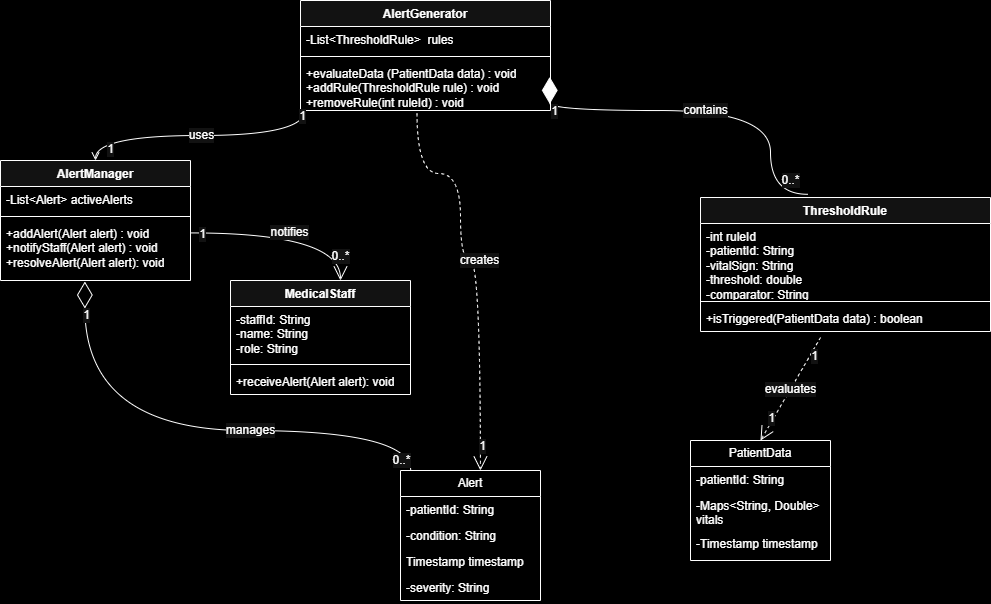

The diagram above was exported from draw.io. Its source (the exported page's mxGraphModel, read from the mxfile embedded in the PNG):
<mxGraphModel dx="672" dy="435" grid="1" gridSize="10" guides="1" tooltips="1" connect="1" arrows="1" fold="1" page="1" pageScale="1" pageWidth="2339" pageHeight="3300" background="light-dark(#ffffff, #000000)" math="0" shadow="0">
  <root>
    <mxCell id="0" />
    <mxCell id="1" parent="0" />
    <mxCell id="8eo1LTz2s2nR_c4CGS-D-6" value="AlertGenerator" style="swimlane;fontStyle=1;align=center;verticalAlign=top;childLayout=stackLayout;horizontal=1;startSize=26;horizontalStack=0;resizeParent=1;resizeParentMax=0;resizeLast=0;collapsible=1;marginBottom=0;whiteSpace=wrap;html=1;" vertex="1" parent="1">
      <mxGeometry x="620" y="60" width="250" height="110" as="geometry">
        <mxRectangle x="190" y="310" width="100" height="30" as="alternateBounds" />
      </mxGeometry>
    </mxCell>
    <mxCell id="8eo1LTz2s2nR_c4CGS-D-7" value="-List&amp;lt;ThresholdRule&amp;gt;&amp;nbsp; rules" style="text;strokeColor=none;fillColor=none;align=left;verticalAlign=top;spacingLeft=4;spacingRight=4;overflow=hidden;rotatable=0;points=[[0,0.5],[1,0.5]];portConstraint=eastwest;whiteSpace=wrap;html=1;" vertex="1" parent="8eo1LTz2s2nR_c4CGS-D-6">
      <mxGeometry y="26" width="250" height="26" as="geometry" />
    </mxCell>
    <mxCell id="8eo1LTz2s2nR_c4CGS-D-8" value="" style="line;strokeWidth=1;fillColor=none;align=left;verticalAlign=middle;spacingTop=-1;spacingLeft=3;spacingRight=3;rotatable=0;labelPosition=right;points=[];portConstraint=eastwest;strokeColor=inherit;" vertex="1" parent="8eo1LTz2s2nR_c4CGS-D-6">
      <mxGeometry y="52" width="250" height="8" as="geometry" />
    </mxCell>
    <mxCell id="8eo1LTz2s2nR_c4CGS-D-9" value="+evaluateData (PatientData data) : void&lt;div&gt;+addRule(ThresholdRule rule) : void&lt;/div&gt;&lt;div&gt;+removeRule(int ruleId) : void&lt;/div&gt;" style="text;strokeColor=none;fillColor=none;align=left;verticalAlign=top;spacingLeft=4;spacingRight=4;overflow=hidden;rotatable=0;points=[[0,0.5],[1,0.5]];portConstraint=eastwest;whiteSpace=wrap;html=1;" vertex="1" parent="8eo1LTz2s2nR_c4CGS-D-6">
      <mxGeometry y="60" width="250" height="50" as="geometry" />
    </mxCell>
    <mxCell id="8eo1LTz2s2nR_c4CGS-D-46" value="Alert" style="swimlane;fontStyle=0;childLayout=stackLayout;horizontal=1;startSize=26;fillColor=none;horizontalStack=0;resizeParent=1;resizeParentMax=0;resizeLast=0;collapsible=1;marginBottom=0;whiteSpace=wrap;html=1;" vertex="1" parent="1">
      <mxGeometry x="720" y="530" width="140" height="130" as="geometry" />
    </mxCell>
    <mxCell id="8eo1LTz2s2nR_c4CGS-D-47" value="-patientId: String" style="text;strokeColor=none;fillColor=none;align=left;verticalAlign=top;spacingLeft=4;spacingRight=4;overflow=hidden;rotatable=0;points=[[0,0.5],[1,0.5]];portConstraint=eastwest;whiteSpace=wrap;html=1;" vertex="1" parent="8eo1LTz2s2nR_c4CGS-D-46">
      <mxGeometry y="26" width="140" height="26" as="geometry" />
    </mxCell>
    <mxCell id="8eo1LTz2s2nR_c4CGS-D-48" value="-condition: String" style="text;strokeColor=none;fillColor=none;align=left;verticalAlign=top;spacingLeft=4;spacingRight=4;overflow=hidden;rotatable=0;points=[[0,0.5],[1,0.5]];portConstraint=eastwest;whiteSpace=wrap;html=1;" vertex="1" parent="8eo1LTz2s2nR_c4CGS-D-46">
      <mxGeometry y="52" width="140" height="26" as="geometry" />
    </mxCell>
    <mxCell id="8eo1LTz2s2nR_c4CGS-D-49" value="Timestamp timestamp&lt;div&gt;&lt;br&gt;&lt;/div&gt;" style="text;strokeColor=none;fillColor=none;align=left;verticalAlign=top;spacingLeft=4;spacingRight=4;overflow=hidden;rotatable=0;points=[[0,0.5],[1,0.5]];portConstraint=eastwest;whiteSpace=wrap;html=1;" vertex="1" parent="8eo1LTz2s2nR_c4CGS-D-46">
      <mxGeometry y="78" width="140" height="26" as="geometry" />
    </mxCell>
    <mxCell id="8eo1LTz2s2nR_c4CGS-D-50" value="&lt;div&gt;-severity: String&lt;/div&gt;" style="text;strokeColor=none;fillColor=none;align=left;verticalAlign=top;spacingLeft=4;spacingRight=4;overflow=hidden;rotatable=0;points=[[0,0.5],[1,0.5]];portConstraint=eastwest;whiteSpace=wrap;html=1;" vertex="1" parent="8eo1LTz2s2nR_c4CGS-D-46">
      <mxGeometry y="104" width="140" height="26" as="geometry" />
    </mxCell>
    <mxCell id="8eo1LTz2s2nR_c4CGS-D-53" value="creates" style="endArrow=open;endSize=12;dashed=1;html=1;rounded=0;fontSize=12;curved=1;entryX=0.571;entryY=0;entryDx=0;entryDy=0;entryPerimeter=0;exitX=0.466;exitY=1.053;exitDx=0;exitDy=0;exitPerimeter=0;edgeStyle=orthogonalEdgeStyle;" edge="1" parent="1" source="8eo1LTz2s2nR_c4CGS-D-9" target="8eo1LTz2s2nR_c4CGS-D-46">
      <mxGeometry width="160" relative="1" as="geometry">
        <mxPoint x="235" y="270" as="sourcePoint" />
        <mxPoint x="395" y="270" as="targetPoint" />
        <Array as="points">
          <mxPoint x="736" y="233" />
          <mxPoint x="780" y="233" />
          <mxPoint x="780" y="320" />
          <mxPoint x="800" y="320" />
        </Array>
        <mxPoint as="offset" />
      </mxGeometry>
    </mxCell>
    <mxCell id="8eo1LTz2s2nR_c4CGS-D-90" value="1" style="edgeLabel;html=1;align=center;verticalAlign=middle;resizable=0;points=[];fontSize=12;" vertex="1" connectable="0" parent="8eo1LTz2s2nR_c4CGS-D-53">
      <mxGeometry x="0.882" y="2" relative="1" as="geometry">
        <mxPoint as="offset" />
      </mxGeometry>
    </mxCell>
    <mxCell id="8eo1LTz2s2nR_c4CGS-D-54" value="AlertManager" style="swimlane;fontStyle=1;align=center;verticalAlign=top;childLayout=stackLayout;horizontal=1;startSize=26;horizontalStack=0;resizeParent=1;resizeParentMax=0;resizeLast=0;collapsible=1;marginBottom=0;whiteSpace=wrap;html=1;" vertex="1" parent="1">
      <mxGeometry x="320" y="220" width="190" height="120" as="geometry" />
    </mxCell>
    <mxCell id="8eo1LTz2s2nR_c4CGS-D-55" value="-List&amp;lt;Alert&amp;gt; activeAlerts" style="text;strokeColor=none;fillColor=none;align=left;verticalAlign=top;spacingLeft=4;spacingRight=4;overflow=hidden;rotatable=0;points=[[0,0.5],[1,0.5]];portConstraint=eastwest;whiteSpace=wrap;html=1;" vertex="1" parent="8eo1LTz2s2nR_c4CGS-D-54">
      <mxGeometry y="26" width="190" height="26" as="geometry" />
    </mxCell>
    <mxCell id="8eo1LTz2s2nR_c4CGS-D-56" value="" style="line;strokeWidth=1;fillColor=none;align=left;verticalAlign=middle;spacingTop=-1;spacingLeft=3;spacingRight=3;rotatable=0;labelPosition=right;points=[];portConstraint=eastwest;strokeColor=inherit;" vertex="1" parent="8eo1LTz2s2nR_c4CGS-D-54">
      <mxGeometry y="52" width="190" height="8" as="geometry" />
    </mxCell>
    <mxCell id="8eo1LTz2s2nR_c4CGS-D-57" value="+addAlert(Alert alert) : void&lt;div&gt;+notifyStaff(Alert alert) : void&lt;/div&gt;&lt;div&gt;+resolveAlert(Alert alert): void&lt;/div&gt;" style="text;strokeColor=none;fillColor=none;align=left;verticalAlign=top;spacingLeft=4;spacingRight=4;overflow=hidden;rotatable=0;points=[[0,0.5],[1,0.5]];portConstraint=eastwest;whiteSpace=wrap;html=1;" vertex="1" parent="8eo1LTz2s2nR_c4CGS-D-54">
      <mxGeometry y="60" width="190" height="60" as="geometry" />
    </mxCell>
    <mxCell id="8eo1LTz2s2nR_c4CGS-D-65" value="" style="endArrow=open;endFill=1;html=1;rounded=0;fontSize=12;exitX=0.018;exitY=0.991;exitDx=0;exitDy=0;exitPerimeter=0;entryX=0.5;entryY=0;entryDx=0;entryDy=0;edgeStyle=orthogonalEdgeStyle;curved=1;" edge="1" parent="1" source="8eo1LTz2s2nR_c4CGS-D-9" target="8eo1LTz2s2nR_c4CGS-D-54">
      <mxGeometry width="160" relative="1" as="geometry">
        <mxPoint x="190" y="240" as="sourcePoint" />
        <mxPoint x="280" y="290" as="targetPoint" />
      </mxGeometry>
    </mxCell>
    <mxCell id="8eo1LTz2s2nR_c4CGS-D-66" value="uses" style="edgeLabel;html=1;align=center;verticalAlign=middle;resizable=0;points=[];fontSize=12;" vertex="1" connectable="0" parent="8eo1LTz2s2nR_c4CGS-D-65">
      <mxGeometry x="-0.0093" relative="1" as="geometry">
        <mxPoint as="offset" />
      </mxGeometry>
    </mxCell>
    <mxCell id="8eo1LTz2s2nR_c4CGS-D-96" value="1" style="edgeLabel;html=1;align=center;verticalAlign=middle;resizable=0;points=[];fontSize=12;" vertex="1" connectable="0" parent="8eo1LTz2s2nR_c4CGS-D-65">
      <mxGeometry x="-0.9491" y="-3" relative="1" as="geometry">
        <mxPoint as="offset" />
      </mxGeometry>
    </mxCell>
    <mxCell id="8eo1LTz2s2nR_c4CGS-D-97" value="1" style="edgeLabel;html=1;align=center;verticalAlign=middle;resizable=0;points=[];fontSize=12;" vertex="1" connectable="0" parent="8eo1LTz2s2nR_c4CGS-D-65">
      <mxGeometry x="0.9087" y="4" relative="1" as="geometry">
        <mxPoint x="11" as="offset" />
      </mxGeometry>
    </mxCell>
    <mxCell id="8eo1LTz2s2nR_c4CGS-D-67" value="manages" style="endArrow=diamondThin;endFill=0;endSize=24;html=1;rounded=0;fontSize=12;exitX=0.073;exitY=0.003;exitDx=0;exitDy=0;exitPerimeter=0;entryX=0.444;entryY=1.017;entryDx=0;entryDy=0;entryPerimeter=0;edgeStyle=orthogonalEdgeStyle;curved=1;" edge="1" parent="1" source="8eo1LTz2s2nR_c4CGS-D-46" target="8eo1LTz2s2nR_c4CGS-D-57">
      <mxGeometry x="-0.2216" width="160" relative="1" as="geometry">
        <mxPoint x="120" y="430" as="sourcePoint" />
        <mxPoint x="280" y="430" as="targetPoint" />
        <Array as="points">
          <mxPoint x="730" y="490" />
          <mxPoint x="404" y="490" />
        </Array>
        <mxPoint as="offset" />
      </mxGeometry>
    </mxCell>
    <mxCell id="8eo1LTz2s2nR_c4CGS-D-91" value="1" style="edgeLabel;html=1;align=center;verticalAlign=middle;resizable=0;points=[];fontSize=12;" vertex="1" connectable="0" parent="8eo1LTz2s2nR_c4CGS-D-67">
      <mxGeometry x="0.8688" y="-1" relative="1" as="geometry">
        <mxPoint as="offset" />
      </mxGeometry>
    </mxCell>
    <mxCell id="8eo1LTz2s2nR_c4CGS-D-101" value="0..*" style="edgeLabel;html=1;align=center;verticalAlign=middle;resizable=0;points=[];fontSize=12;" vertex="1" connectable="0" parent="8eo1LTz2s2nR_c4CGS-D-67">
      <mxGeometry x="-0.2169" y="-18" relative="1" as="geometry">
        <mxPoint x="152" y="48" as="offset" />
      </mxGeometry>
    </mxCell>
    <mxCell id="8eo1LTz2s2nR_c4CGS-D-68" value="MedicalStaff" style="swimlane;fontStyle=1;align=center;verticalAlign=top;childLayout=stackLayout;horizontal=1;startSize=26;horizontalStack=0;resizeParent=1;resizeParentMax=0;resizeLast=0;collapsible=1;marginBottom=0;whiteSpace=wrap;html=1;" vertex="1" parent="1">
      <mxGeometry x="550" y="340" width="180" height="114" as="geometry" />
    </mxCell>
    <mxCell id="8eo1LTz2s2nR_c4CGS-D-69" value="-staffId: String&lt;div&gt;-name:&amp;nbsp;&lt;span style=&quot;background-color: transparent; color: light-dark(rgb(0, 0, 0), rgb(255, 255, 255));&quot;&gt;String&lt;/span&gt;&lt;/div&gt;&lt;div&gt;-role:&amp;nbsp;&lt;span style=&quot;background-color: transparent; color: light-dark(rgb(0, 0, 0), rgb(255, 255, 255));&quot;&gt;String&lt;/span&gt;&lt;/div&gt;" style="text;strokeColor=none;fillColor=none;align=left;verticalAlign=top;spacingLeft=4;spacingRight=4;overflow=hidden;rotatable=0;points=[[0,0.5],[1,0.5]];portConstraint=eastwest;whiteSpace=wrap;html=1;" vertex="1" parent="8eo1LTz2s2nR_c4CGS-D-68">
      <mxGeometry y="26" width="180" height="54" as="geometry" />
    </mxCell>
    <mxCell id="8eo1LTz2s2nR_c4CGS-D-70" value="" style="line;strokeWidth=1;fillColor=none;align=left;verticalAlign=middle;spacingTop=-1;spacingLeft=3;spacingRight=3;rotatable=0;labelPosition=right;points=[];portConstraint=eastwest;strokeColor=inherit;" vertex="1" parent="8eo1LTz2s2nR_c4CGS-D-68">
      <mxGeometry y="80" width="180" height="8" as="geometry" />
    </mxCell>
    <mxCell id="8eo1LTz2s2nR_c4CGS-D-71" value="+receiveAlert(Alert alert): void" style="text;strokeColor=none;fillColor=none;align=left;verticalAlign=top;spacingLeft=4;spacingRight=4;overflow=hidden;rotatable=0;points=[[0,0.5],[1,0.5]];portConstraint=eastwest;whiteSpace=wrap;html=1;" vertex="1" parent="8eo1LTz2s2nR_c4CGS-D-68">
      <mxGeometry y="88" width="180" height="26" as="geometry" />
    </mxCell>
    <mxCell id="8eo1LTz2s2nR_c4CGS-D-72" value="notifies" style="endArrow=open;endFill=1;endSize=12;html=1;rounded=0;fontSize=12;curved=1;exitX=1.002;exitY=0.207;exitDx=0;exitDy=0;exitPerimeter=0;entryX=0.611;entryY=0;entryDx=0;entryDy=0;entryPerimeter=0;edgeStyle=orthogonalEdgeStyle;" edge="1" parent="1" source="8eo1LTz2s2nR_c4CGS-D-57" target="8eo1LTz2s2nR_c4CGS-D-68">
      <mxGeometry width="160" relative="1" as="geometry">
        <mxPoint x="240" y="430" as="sourcePoint" />
        <mxPoint x="400" y="430" as="targetPoint" />
      </mxGeometry>
    </mxCell>
    <mxCell id="8eo1LTz2s2nR_c4CGS-D-89" value="0..*" style="edgeLabel;html=1;align=center;verticalAlign=middle;resizable=0;points=[];fontSize=12;" vertex="1" connectable="0" parent="8eo1LTz2s2nR_c4CGS-D-72">
      <mxGeometry x="0.7521" relative="1" as="geometry">
        <mxPoint as="offset" />
      </mxGeometry>
    </mxCell>
    <mxCell id="8eo1LTz2s2nR_c4CGS-D-98" value="1" style="edgeLabel;html=1;align=center;verticalAlign=middle;resizable=0;points=[];fontSize=12;" vertex="1" connectable="0" parent="8eo1LTz2s2nR_c4CGS-D-72">
      <mxGeometry x="-0.8844" y="-1" relative="1" as="geometry">
        <mxPoint as="offset" />
      </mxGeometry>
    </mxCell>
    <mxCell id="8eo1LTz2s2nR_c4CGS-D-73" value="ThresholdRule" style="swimlane;fontStyle=1;align=center;verticalAlign=top;childLayout=stackLayout;horizontal=1;startSize=26;horizontalStack=0;resizeParent=1;resizeParentMax=0;resizeLast=0;collapsible=1;marginBottom=0;whiteSpace=wrap;html=1;" vertex="1" parent="1">
      <mxGeometry x="1020" y="257" width="290" height="134" as="geometry" />
    </mxCell>
    <mxCell id="8eo1LTz2s2nR_c4CGS-D-74" value="-int ruleId&lt;div&gt;-patientId: String&lt;/div&gt;&lt;div&gt;-vitalSign: String&lt;/div&gt;&lt;div&gt;-threshold: double&lt;/div&gt;&lt;div&gt;-comparator: String&lt;/div&gt;" style="text;strokeColor=none;fillColor=none;align=left;verticalAlign=top;spacingLeft=4;spacingRight=4;overflow=hidden;rotatable=0;points=[[0,0.5],[1,0.5]];portConstraint=eastwest;whiteSpace=wrap;html=1;" vertex="1" parent="8eo1LTz2s2nR_c4CGS-D-73">
      <mxGeometry y="26" width="290" height="74" as="geometry" />
    </mxCell>
    <mxCell id="8eo1LTz2s2nR_c4CGS-D-75" value="" style="line;strokeWidth=1;fillColor=none;align=left;verticalAlign=middle;spacingTop=-1;spacingLeft=3;spacingRight=3;rotatable=0;labelPosition=right;points=[];portConstraint=eastwest;strokeColor=inherit;" vertex="1" parent="8eo1LTz2s2nR_c4CGS-D-73">
      <mxGeometry y="100" width="290" height="8" as="geometry" />
    </mxCell>
    <mxCell id="8eo1LTz2s2nR_c4CGS-D-76" value="+isTriggered(PatientData data) : boolean" style="text;strokeColor=none;fillColor=none;align=left;verticalAlign=top;spacingLeft=4;spacingRight=4;overflow=hidden;rotatable=0;points=[[0,0.5],[1,0.5]];portConstraint=eastwest;whiteSpace=wrap;html=1;" vertex="1" parent="8eo1LTz2s2nR_c4CGS-D-73">
      <mxGeometry y="108" width="290" height="26" as="geometry" />
    </mxCell>
    <mxCell id="8eo1LTz2s2nR_c4CGS-D-77" value="" style="endArrow=diamondThin;endFill=1;endSize=24;html=1;rounded=0;fontSize=12;curved=1;exitX=0.369;exitY=-0.024;exitDx=0;exitDy=0;exitPerimeter=0;entryX=0.997;entryY=0.328;entryDx=0;entryDy=0;entryPerimeter=0;edgeStyle=orthogonalEdgeStyle;" edge="1" parent="1" source="8eo1LTz2s2nR_c4CGS-D-73" target="8eo1LTz2s2nR_c4CGS-D-9">
      <mxGeometry width="160" relative="1" as="geometry">
        <mxPoint x="430" y="230" as="sourcePoint" />
        <mxPoint x="590" y="230" as="targetPoint" />
        <Array as="points">
          <mxPoint x="1090" y="254" />
          <mxPoint x="1090" y="170" />
          <mxPoint x="869" y="170" />
        </Array>
      </mxGeometry>
    </mxCell>
    <mxCell id="8eo1LTz2s2nR_c4CGS-D-78" value="contains" style="edgeLabel;html=1;align=center;verticalAlign=middle;resizable=0;points=[];fontSize=12;" vertex="1" connectable="0" parent="8eo1LTz2s2nR_c4CGS-D-77">
      <mxGeometry x="-0.0066" relative="1" as="geometry">
        <mxPoint as="offset" />
      </mxGeometry>
    </mxCell>
    <mxCell id="8eo1LTz2s2nR_c4CGS-D-92" value="1" style="edgeLabel;html=1;align=center;verticalAlign=middle;resizable=0;points=[];fontSize=12;" vertex="1" connectable="0" parent="8eo1LTz2s2nR_c4CGS-D-77">
      <mxGeometry x="0.796" y="1" relative="1" as="geometry">
        <mxPoint as="offset" />
      </mxGeometry>
    </mxCell>
    <mxCell id="8eo1LTz2s2nR_c4CGS-D-95" value="0..*" style="edgeLabel;html=1;align=center;verticalAlign=middle;resizable=0;points=[];fontSize=12;" vertex="1" connectable="0" parent="8eo1LTz2s2nR_c4CGS-D-77">
      <mxGeometry x="-0.9085" y="-3" relative="1" as="geometry">
        <mxPoint y="-11" as="offset" />
      </mxGeometry>
    </mxCell>
    <mxCell id="8eo1LTz2s2nR_c4CGS-D-80" value="PatientData" style="swimlane;fontStyle=0;childLayout=stackLayout;horizontal=1;startSize=26;fillColor=none;horizontalStack=0;resizeParent=1;resizeParentMax=0;resizeLast=0;collapsible=1;marginBottom=0;whiteSpace=wrap;html=1;" vertex="1" parent="1">
      <mxGeometry x="1010" y="500" width="140" height="120" as="geometry" />
    </mxCell>
    <mxCell id="8eo1LTz2s2nR_c4CGS-D-81" value="-patientId: String" style="text;strokeColor=none;fillColor=none;align=left;verticalAlign=top;spacingLeft=4;spacingRight=4;overflow=hidden;rotatable=0;points=[[0,0.5],[1,0.5]];portConstraint=eastwest;whiteSpace=wrap;html=1;" vertex="1" parent="8eo1LTz2s2nR_c4CGS-D-80">
      <mxGeometry y="26" width="140" height="26" as="geometry" />
    </mxCell>
    <mxCell id="8eo1LTz2s2nR_c4CGS-D-82" value="-Maps&amp;lt;String, Double&amp;gt; vitals" style="text;strokeColor=none;fillColor=none;align=left;verticalAlign=top;spacingLeft=4;spacingRight=4;overflow=hidden;rotatable=0;points=[[0,0.5],[1,0.5]];portConstraint=eastwest;whiteSpace=wrap;html=1;" vertex="1" parent="8eo1LTz2s2nR_c4CGS-D-80">
      <mxGeometry y="52" width="140" height="38" as="geometry" />
    </mxCell>
    <mxCell id="8eo1LTz2s2nR_c4CGS-D-83" value="-Timestamp timestamp" style="text;strokeColor=none;fillColor=none;align=left;verticalAlign=top;spacingLeft=4;spacingRight=4;overflow=hidden;rotatable=0;points=[[0,0.5],[1,0.5]];portConstraint=eastwest;whiteSpace=wrap;html=1;" vertex="1" parent="8eo1LTz2s2nR_c4CGS-D-80">
      <mxGeometry y="90" width="140" height="30" as="geometry" />
    </mxCell>
    <mxCell id="8eo1LTz2s2nR_c4CGS-D-84" value="evaluates" style="endArrow=open;endSize=12;dashed=1;html=1;rounded=0;fontSize=12;curved=1;exitX=0.414;exitY=1.231;exitDx=0;exitDy=0;exitPerimeter=0;entryX=0.5;entryY=0;entryDx=0;entryDy=0;" edge="1" parent="1" source="8eo1LTz2s2nR_c4CGS-D-76" target="8eo1LTz2s2nR_c4CGS-D-80">
      <mxGeometry x="0.0011" width="160" relative="1" as="geometry">
        <mxPoint x="610" y="380" as="sourcePoint" />
        <mxPoint x="770" y="380" as="targetPoint" />
        <mxPoint as="offset" />
      </mxGeometry>
    </mxCell>
    <mxCell id="8eo1LTz2s2nR_c4CGS-D-99" value="1" style="edgeLabel;html=1;align=center;verticalAlign=middle;resizable=0;points=[];fontSize=12;" vertex="1" connectable="0" parent="8eo1LTz2s2nR_c4CGS-D-84">
      <mxGeometry x="-0.6743" y="4" relative="1" as="geometry">
        <mxPoint as="offset" />
      </mxGeometry>
    </mxCell>
    <mxCell id="8eo1LTz2s2nR_c4CGS-D-100" value="1" style="edgeLabel;html=1;align=center;verticalAlign=middle;resizable=0;points=[];fontSize=12;" vertex="1" connectable="0" parent="8eo1LTz2s2nR_c4CGS-D-84">
      <mxGeometry x="0.5904" y="-2" relative="1" as="geometry">
        <mxPoint as="offset" />
      </mxGeometry>
    </mxCell>
  </root>
</mxGraphModel>